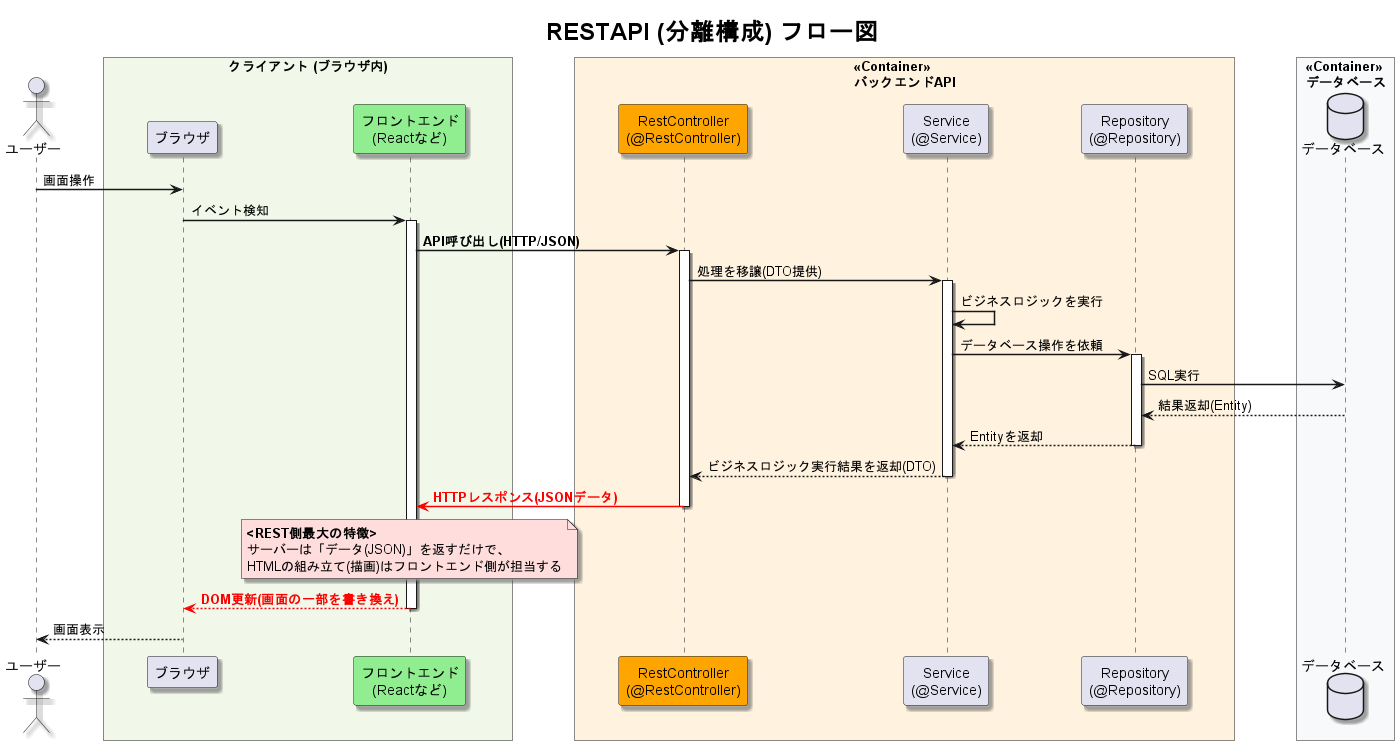

The diagram above was rendered by PlantUML. Its source (embedded in the PNG):
@startuml
' ----------------------------
'       レイアウト定義        
' ----------------------------
skinparam TitleFontSize 24
skinparam TitleFontStyle bold
skinparam ParticipantPadding 40
skinparam BoxPadding 30
skinparam shadowing true
skinparam sequenceArrowThickness 1.5

' ----------------------------
'           タイトル           
' ----------------------------
title "RESTAPI (分離構成) フロー図"

' ----------------------------
'       ライフライン定義       
' ----------------------------
actor "ユーザー" as user

box "クライアント (ブラウザ内)" #f1f8e9
    participant "ブラウザ" as Browser
    participant "フロントエンド\n(Reactなど)" as front #LightGreen
end box

box "<<Container>>\nバックエンドAPI" #fff3e0
    participant "RestController\n(@RestController)" as Controller #Orange
    participant "Service\n(@Service)" as Service
    participant "Repository\n(@Repository)" as Repository
end box

box "<<Container>>\nデータベース" #f8f9fa
    database "データベース" as DB
end box

' ----------------------------
'        シーケンス定義        
' ----------------------------

user -> Browser : 画面操作

Browser -> front : イベント検知
activate front

front -> Controller : **API呼び出し(HTTP/JSON)**
activate Controller

Controller -> Service : 処理を移譲(DTO提供)
activate Service

Service -> Service : ビジネスロジックを実行

Service -> Repository : データベース操作を依頼
activate Repository

Repository -> DB : SQL実行

DB --> Repository : 結果返却(Entity)

Repository --> Service : Entityを返却
deactivate Repository

Service --> Controller : ビジネスロジック実行結果を返却(DTO)
deactivate Service

Controller -[#Red]> front : <font color=red><b>HTTPレスポンス(JSONデータ)</b></font>
deactivate Controller

note over front #ffdddd
**<REST側最大の特徴>**
サーバーは「データ(JSON)」を返すだけで、
HTMLの組み立て(描画)はフロントエンド側が担当する
end note

front -[#Red]-> Browser : <font color=red><b>DOM更新(画面の一部を書き換え)</b></font>
deactivate front

Browser --> user : 画面表示

@enduml